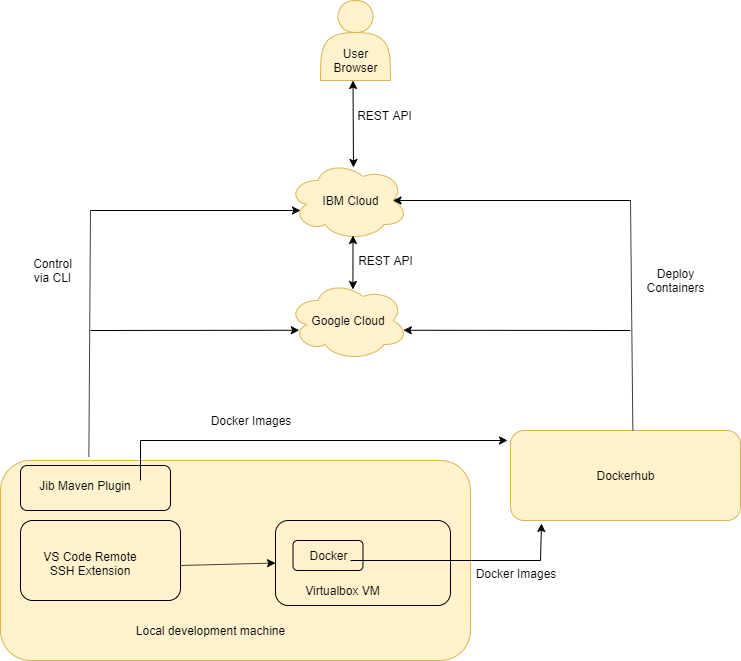

The diagram above was exported from draw.io. Its source (the exported page's mxGraphModel, read from the mxfile embedded in the PNG):
<mxGraphModel dx="1038" dy="1648" grid="1" gridSize="10" guides="1" tooltips="1" connect="1" arrows="1" fold="1" page="1" pageScale="1" pageWidth="850" pageHeight="1100" math="0" shadow="0">
  <root>
    <mxCell id="0" />
    <mxCell id="1" parent="0" />
    <mxCell id="tT9vuovnSCDvS-yBLVd--9" value="" style="rounded=1;whiteSpace=wrap;html=1;fillColor=#fff2cc;strokeColor=#d6b656;" parent="1" vertex="1">
      <mxGeometry x="40" y="390" width="470" height="200" as="geometry" />
    </mxCell>
    <mxCell id="tT9vuovnSCDvS-yBLVd--6" value="" style="rounded=1;whiteSpace=wrap;html=1;fillColor=#fff2cc;strokeColor=#000000;" parent="1" vertex="1">
      <mxGeometry x="315" y="450" width="175" height="85" as="geometry" />
    </mxCell>
    <mxCell id="tT9vuovnSCDvS-yBLVd--1" value="" style="rounded=1;whiteSpace=wrap;html=1;fillColor=#fff2cc;strokeColor=#d6b656;" parent="1" vertex="1">
      <mxGeometry x="550" y="360" width="230" height="90" as="geometry" />
    </mxCell>
    <mxCell id="tT9vuovnSCDvS-yBLVd--2" value="Dockerhub" style="text;html=1;strokeColor=none;fillColor=none;align=center;verticalAlign=middle;whiteSpace=wrap;rounded=0;" parent="1" vertex="1">
      <mxGeometry x="645" y="395" width="40" height="20" as="geometry" />
    </mxCell>
    <mxCell id="tT9vuovnSCDvS-yBLVd--4" value="" style="rounded=1;whiteSpace=wrap;html=1;fillColor=#fff2cc;strokeColor=#000000;" parent="1" vertex="1">
      <mxGeometry x="332.5" y="470" width="70" height="30" as="geometry" />
    </mxCell>
    <mxCell id="tT9vuovnSCDvS-yBLVd--5" value="Docker" style="text;html=1;strokeColor=none;fillColor=none;align=center;verticalAlign=middle;whiteSpace=wrap;rounded=0;" parent="1" vertex="1">
      <mxGeometry x="347.5" y="475" width="40" height="20" as="geometry" />
    </mxCell>
    <mxCell id="tT9vuovnSCDvS-yBLVd--10" value="Virtualbox VM" style="text;html=1;strokeColor=none;fillColor=none;align=center;verticalAlign=middle;whiteSpace=wrap;rounded=0;" parent="1" vertex="1">
      <mxGeometry x="333" y="510" width="98" height="20" as="geometry" />
    </mxCell>
    <mxCell id="tT9vuovnSCDvS-yBLVd--11" value="Local development machine" style="text;html=1;strokeColor=none;fillColor=none;align=center;verticalAlign=middle;whiteSpace=wrap;rounded=0;" parent="1" vertex="1">
      <mxGeometry x="150" y="550" width="200" height="20" as="geometry" />
    </mxCell>
    <mxCell id="tT9vuovnSCDvS-yBLVd--12" value="" style="rounded=1;whiteSpace=wrap;html=1;fillColor=#fff2cc;strokeColor=#000000;" parent="1" vertex="1">
      <mxGeometry x="60" y="450" width="160" height="80" as="geometry" />
    </mxCell>
    <mxCell id="tT9vuovnSCDvS-yBLVd--13" value="VS Code Remote SSH Extension" style="text;html=1;strokeColor=none;fillColor=none;align=center;verticalAlign=middle;whiteSpace=wrap;rounded=0;" parent="1" vertex="1">
      <mxGeometry x="80" y="483" width="100" height="20" as="geometry" />
    </mxCell>
    <mxCell id="tT9vuovnSCDvS-yBLVd--14" value="" style="endArrow=classic;html=1;entryX=0;entryY=0.5;entryDx=0;entryDy=0;" parent="1" target="tT9vuovnSCDvS-yBLVd--6" edge="1">
      <mxGeometry width="50" height="50" relative="1" as="geometry">
        <mxPoint x="220" y="495" as="sourcePoint" />
        <mxPoint x="270" y="445" as="targetPoint" />
      </mxGeometry>
    </mxCell>
    <mxCell id="tT9vuovnSCDvS-yBLVd--15" value="" style="rounded=1;whiteSpace=wrap;html=1;fillColor=#fff2cc;strokeColor=#000000;" parent="1" vertex="1">
      <mxGeometry x="60" y="395" width="150" height="45" as="geometry" />
    </mxCell>
    <mxCell id="tT9vuovnSCDvS-yBLVd--16" value="Jib Maven Plugin" style="text;html=1;strokeColor=none;fillColor=none;align=center;verticalAlign=middle;whiteSpace=wrap;rounded=0;" parent="1" vertex="1">
      <mxGeometry x="70" y="405" width="110" height="20" as="geometry" />
    </mxCell>
    <mxCell id="tT9vuovnSCDvS-yBLVd--17" value="" style="endArrow=none;html=1;" parent="1" edge="1">
      <mxGeometry width="50" height="50" relative="1" as="geometry">
        <mxPoint x="180" y="410" as="sourcePoint" />
        <mxPoint x="180" y="370" as="targetPoint" />
      </mxGeometry>
    </mxCell>
    <mxCell id="tT9vuovnSCDvS-yBLVd--18" value="" style="endArrow=classic;html=1;" parent="1" edge="1">
      <mxGeometry width="50" height="50" relative="1" as="geometry">
        <mxPoint x="180" y="370" as="sourcePoint" />
        <mxPoint x="547" y="370" as="targetPoint" />
      </mxGeometry>
    </mxCell>
    <mxCell id="tT9vuovnSCDvS-yBLVd--19" value="" style="endArrow=none;html=1;" parent="1" edge="1">
      <mxGeometry width="50" height="50" relative="1" as="geometry">
        <mxPoint x="390" y="490" as="sourcePoint" />
        <mxPoint x="580" y="490" as="targetPoint" />
      </mxGeometry>
    </mxCell>
    <mxCell id="tT9vuovnSCDvS-yBLVd--20" value="" style="endArrow=classic;html=1;" parent="1" edge="1">
      <mxGeometry width="50" height="50" relative="1" as="geometry">
        <mxPoint x="580" y="490" as="sourcePoint" />
        <mxPoint x="581" y="453" as="targetPoint" />
      </mxGeometry>
    </mxCell>
    <mxCell id="tT9vuovnSCDvS-yBLVd--21" value="Docker Images" style="text;html=1;strokeColor=none;fillColor=none;align=center;verticalAlign=middle;whiteSpace=wrap;rounded=0;" parent="1" vertex="1">
      <mxGeometry x="220" y="340" width="140" height="20" as="geometry" />
    </mxCell>
    <mxCell id="tT9vuovnSCDvS-yBLVd--22" value="Docker Images" style="text;html=1;strokeColor=none;fillColor=none;align=center;verticalAlign=middle;whiteSpace=wrap;rounded=0;" parent="1" vertex="1">
      <mxGeometry x="490" y="493" width="130" height="20" as="geometry" />
    </mxCell>
    <mxCell id="tT9vuovnSCDvS-yBLVd--23" value="" style="ellipse;shape=cloud;whiteSpace=wrap;html=1;strokeColor=#d6b656;fillColor=#fff2cc;" parent="1" vertex="1">
      <mxGeometry x="327.5" y="90" width="120" height="80" as="geometry" />
    </mxCell>
    <mxCell id="tT9vuovnSCDvS-yBLVd--24" value="" style="ellipse;shape=cloud;whiteSpace=wrap;html=1;strokeColor=#d6b656;fillColor=#fff2cc;" parent="1" vertex="1">
      <mxGeometry x="327.5" y="210" width="120" height="80" as="geometry" />
    </mxCell>
    <mxCell id="tT9vuovnSCDvS-yBLVd--25" value="IBM Cloud" style="text;html=1;strokeColor=none;fillColor=none;align=center;verticalAlign=middle;whiteSpace=wrap;rounded=0;" parent="1" vertex="1">
      <mxGeometry x="348" y="120" width="83" height="20" as="geometry" />
    </mxCell>
    <mxCell id="tT9vuovnSCDvS-yBLVd--26" value="Google Cloud" style="text;html=1;strokeColor=none;fillColor=none;align=center;verticalAlign=middle;whiteSpace=wrap;rounded=0;" parent="1" vertex="1">
      <mxGeometry x="342.5" y="240" width="90" height="20" as="geometry" />
    </mxCell>
    <mxCell id="tT9vuovnSCDvS-yBLVd--27" value="" style="endArrow=none;html=1;exitX=0.532;exitY=-0.002;exitDx=0;exitDy=0;exitPerimeter=0;" parent="1" source="tT9vuovnSCDvS-yBLVd--1" edge="1">
      <mxGeometry width="50" height="50" relative="1" as="geometry">
        <mxPoint x="670" y="350" as="sourcePoint" />
        <mxPoint x="670" y="130" as="targetPoint" />
      </mxGeometry>
    </mxCell>
    <mxCell id="tT9vuovnSCDvS-yBLVd--29" value="" style="endArrow=none;html=1;exitX=0.188;exitY=-0.019;exitDx=0;exitDy=0;exitPerimeter=0;" parent="1" source="tT9vuovnSCDvS-yBLVd--9" edge="1">
      <mxGeometry width="50" height="50" relative="1" as="geometry">
        <mxPoint x="130" y="380" as="sourcePoint" />
        <mxPoint x="130" y="140" as="targetPoint" />
      </mxGeometry>
    </mxCell>
    <mxCell id="tT9vuovnSCDvS-yBLVd--30" value="" style="endArrow=classic;html=1;entryX=0.104;entryY=0.625;entryDx=0;entryDy=0;entryPerimeter=0;" parent="1" target="tT9vuovnSCDvS-yBLVd--23" edge="1">
      <mxGeometry width="50" height="50" relative="1" as="geometry">
        <mxPoint x="130" y="140" as="sourcePoint" />
        <mxPoint x="180" y="90" as="targetPoint" />
      </mxGeometry>
    </mxCell>
    <mxCell id="tT9vuovnSCDvS-yBLVd--31" value="" style="endArrow=classic;html=1;entryX=0.094;entryY=0.622;entryDx=0;entryDy=0;entryPerimeter=0;" parent="1" target="tT9vuovnSCDvS-yBLVd--24" edge="1">
      <mxGeometry width="50" height="50" relative="1" as="geometry">
        <mxPoint x="130" y="260" as="sourcePoint" />
        <mxPoint x="180" y="210" as="targetPoint" />
      </mxGeometry>
    </mxCell>
    <mxCell id="tT9vuovnSCDvS-yBLVd--32" value="" style="endArrow=classic;html=1;entryX=0.875;entryY=0.5;entryDx=0;entryDy=0;entryPerimeter=0;" parent="1" target="tT9vuovnSCDvS-yBLVd--23" edge="1">
      <mxGeometry width="50" height="50" relative="1" as="geometry">
        <mxPoint x="670" y="130" as="sourcePoint" />
        <mxPoint x="720" y="80" as="targetPoint" />
      </mxGeometry>
    </mxCell>
    <mxCell id="tT9vuovnSCDvS-yBLVd--33" value="" style="endArrow=classic;html=1;entryX=0.961;entryY=0.622;entryDx=0;entryDy=0;entryPerimeter=0;" parent="1" target="tT9vuovnSCDvS-yBLVd--24" edge="1">
      <mxGeometry width="50" height="50" relative="1" as="geometry">
        <mxPoint x="670" y="260" as="sourcePoint" />
        <mxPoint x="720" y="210" as="targetPoint" />
      </mxGeometry>
    </mxCell>
    <mxCell id="tT9vuovnSCDvS-yBLVd--34" value="Deploy&lt;br&gt;Containers" style="text;html=1;strokeColor=none;fillColor=none;align=center;verticalAlign=middle;whiteSpace=wrap;rounded=0;" parent="1" vertex="1">
      <mxGeometry x="670" y="200" width="90" height="20" as="geometry" />
    </mxCell>
    <mxCell id="tT9vuovnSCDvS-yBLVd--35" value="Control via CLI" style="text;html=1;strokeColor=none;fillColor=none;align=center;verticalAlign=middle;whiteSpace=wrap;rounded=0;" parent="1" vertex="1">
      <mxGeometry x="65" y="190" width="55" height="20" as="geometry" />
    </mxCell>
    <mxCell id="tT9vuovnSCDvS-yBLVd--41" value="" style="shape=actor;whiteSpace=wrap;html=1;strokeColor=#d6b656;fillColor=#fff2cc;" parent="1" vertex="1">
      <mxGeometry x="360" y="-70" width="70" height="80" as="geometry" />
    </mxCell>
    <mxCell id="tT9vuovnSCDvS-yBLVd--42" value="" style="endArrow=classic;startArrow=classic;html=1;exitX=0.541;exitY=0.112;exitDx=0;exitDy=0;exitPerimeter=0;" parent="1" source="tT9vuovnSCDvS-yBLVd--24" edge="1">
      <mxGeometry width="50" height="50" relative="1" as="geometry">
        <mxPoint x="342.5" y="215" as="sourcePoint" />
        <mxPoint x="392.5" y="165" as="targetPoint" />
      </mxGeometry>
    </mxCell>
    <mxCell id="tT9vuovnSCDvS-yBLVd--43" value="REST API" style="text;html=1;strokeColor=none;fillColor=none;align=center;verticalAlign=middle;whiteSpace=wrap;rounded=0;" parent="1" vertex="1">
      <mxGeometry x="370" y="180" width="110" height="20" as="geometry" />
    </mxCell>
    <mxCell id="tT9vuovnSCDvS-yBLVd--44" value="" style="endArrow=classic;startArrow=classic;html=1;" parent="1" edge="1">
      <mxGeometry width="50" height="50" relative="1" as="geometry">
        <mxPoint x="393" y="97" as="sourcePoint" />
        <mxPoint x="392.5" y="10" as="targetPoint" />
      </mxGeometry>
    </mxCell>
    <mxCell id="tT9vuovnSCDvS-yBLVd--45" value="User Browser" style="text;html=1;strokeColor=none;fillColor=none;align=center;verticalAlign=middle;whiteSpace=wrap;rounded=0;" parent="1" vertex="1">
      <mxGeometry x="375" y="-20" width="40" height="20" as="geometry" />
    </mxCell>
    <mxCell id="tT9vuovnSCDvS-yBLVd--48" value="REST API" style="text;html=1;strokeColor=none;fillColor=none;align=center;verticalAlign=middle;whiteSpace=wrap;rounded=0;" parent="1" vertex="1">
      <mxGeometry x="388" y="35" width="72" height="20" as="geometry" />
    </mxCell>
  </root>
</mxGraphModel>